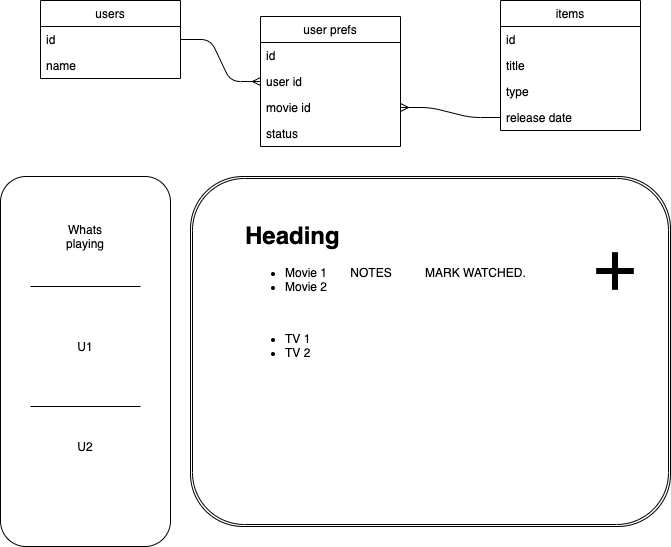

The diagram above was exported from draw.io. Its source (the exported page's mxGraphModel, read from the mxfile embedded in the PNG):
<mxGraphModel dx="946" dy="591" grid="1" gridSize="10" guides="1" tooltips="1" connect="1" arrows="1" fold="1" page="1" pageScale="1" pageWidth="850" pageHeight="1100" math="0" shadow="0">
  <root>
    <mxCell id="0" />
    <mxCell id="1" parent="0" />
    <mxCell id="ugx_St_-yGlwh2_NYy1b-4" value="" style="rounded=1;whiteSpace=wrap;html=1;" parent="1" vertex="1">
      <mxGeometry x="90" y="200" width="170" height="370" as="geometry" />
    </mxCell>
    <mxCell id="ugx_St_-yGlwh2_NYy1b-5" value="" style="endArrow=none;html=1;" parent="1" edge="1">
      <mxGeometry width="50" height="50" relative="1" as="geometry">
        <mxPoint x="120" y="310" as="sourcePoint" />
        <mxPoint x="230" y="310" as="targetPoint" />
      </mxGeometry>
    </mxCell>
    <mxCell id="ugx_St_-yGlwh2_NYy1b-7" value="" style="endArrow=none;html=1;" parent="1" edge="1">
      <mxGeometry width="50" height="50" relative="1" as="geometry">
        <mxPoint x="120" y="430" as="sourcePoint" />
        <mxPoint x="230" y="430" as="targetPoint" />
      </mxGeometry>
    </mxCell>
    <mxCell id="ugx_St_-yGlwh2_NYy1b-9" value="Whats playing" style="text;html=1;strokeColor=none;fillColor=none;align=center;verticalAlign=middle;whiteSpace=wrap;rounded=0;" parent="1" vertex="1">
      <mxGeometry x="155" y="250" width="40" height="20" as="geometry" />
    </mxCell>
    <mxCell id="ugx_St_-yGlwh2_NYy1b-10" value="U1" style="text;html=1;strokeColor=none;fillColor=none;align=center;verticalAlign=middle;whiteSpace=wrap;rounded=0;" parent="1" vertex="1">
      <mxGeometry x="155" y="360" width="40" height="20" as="geometry" />
    </mxCell>
    <mxCell id="ugx_St_-yGlwh2_NYy1b-11" value="U2" style="text;html=1;strokeColor=none;fillColor=none;align=center;verticalAlign=middle;whiteSpace=wrap;rounded=0;" parent="1" vertex="1">
      <mxGeometry x="155" y="460" width="40" height="20" as="geometry" />
    </mxCell>
    <mxCell id="ugx_St_-yGlwh2_NYy1b-12" value="" style="shape=ext;double=1;rounded=1;whiteSpace=wrap;html=1;" parent="1" vertex="1">
      <mxGeometry x="280" y="200" width="480" height="350" as="geometry" />
    </mxCell>
    <mxCell id="ugx_St_-yGlwh2_NYy1b-13" value="&lt;h1&gt;Heading&lt;/h1&gt;&lt;p&gt;&lt;/p&gt;&lt;ul&gt;&lt;li&gt;&lt;span&gt;Movie 1&amp;nbsp; &amp;nbsp; &amp;nbsp; &amp;nbsp;NOTES&amp;nbsp; &amp;nbsp; &amp;nbsp; &amp;nbsp; &amp;nbsp; MARK WATCHED.&amp;nbsp;&lt;/span&gt;&lt;/li&gt;&lt;li&gt;Movie 2&lt;/li&gt;&lt;/ul&gt;&lt;br&gt;&lt;ul&gt;&lt;li&gt;TV 1&lt;/li&gt;&lt;li&gt;TV 2&lt;/li&gt;&lt;/ul&gt;&lt;p&gt;&lt;/p&gt;" style="text;html=1;strokeColor=none;fillColor=none;spacing=5;spacingTop=-20;whiteSpace=wrap;overflow=hidden;rounded=0;" parent="1" vertex="1">
      <mxGeometry x="330" y="240" width="360" height="170" as="geometry" />
    </mxCell>
    <mxCell id="ugx_St_-yGlwh2_NYy1b-30" value="" style="shape=image;html=1;verticalAlign=top;verticalLabelPosition=bottom;labelBackgroundColor=#ffffff;imageAspect=0;aspect=fixed;image=https://cdn4.iconfinder.com/data/icons/ionicons/512/icon-plus-128.png" parent="1" vertex="1">
      <mxGeometry x="680" y="270" width="50" height="50" as="geometry" />
    </mxCell>
    <mxCell id="ugx_St_-yGlwh2_NYy1b-32" value="user prefs" style="swimlane;fontStyle=0;childLayout=stackLayout;horizontal=1;startSize=26;fillColor=none;horizontalStack=0;resizeParent=1;resizeParentMax=0;resizeLast=0;collapsible=1;marginBottom=0;" parent="1" vertex="1">
      <mxGeometry x="350" y="40" width="140" height="130" as="geometry">
        <mxRectangle x="600" y="40" width="90" height="26" as="alternateBounds" />
      </mxGeometry>
    </mxCell>
    <mxCell id="ugx_St_-yGlwh2_NYy1b-33" value="id " style="text;strokeColor=none;fillColor=none;align=left;verticalAlign=top;spacingLeft=4;spacingRight=4;overflow=hidden;rotatable=0;points=[[0,0.5],[1,0.5]];portConstraint=eastwest;" parent="ugx_St_-yGlwh2_NYy1b-32" vertex="1">
      <mxGeometry y="26" width="140" height="26" as="geometry" />
    </mxCell>
    <mxCell id="ugx_St_-yGlwh2_NYy1b-35" value="user id" style="text;strokeColor=none;fillColor=none;align=left;verticalAlign=top;spacingLeft=4;spacingRight=4;overflow=hidden;rotatable=0;points=[[0,0.5],[1,0.5]];portConstraint=eastwest;" parent="ugx_St_-yGlwh2_NYy1b-32" vertex="1">
      <mxGeometry y="52" width="140" height="26" as="geometry" />
    </mxCell>
    <mxCell id="ugx_St_-yGlwh2_NYy1b-38" value="movie id" style="text;strokeColor=none;fillColor=none;align=left;verticalAlign=top;spacingLeft=4;spacingRight=4;overflow=hidden;rotatable=0;points=[[0,0.5],[1,0.5]];portConstraint=eastwest;" parent="ugx_St_-yGlwh2_NYy1b-32" vertex="1">
      <mxGeometry y="78" width="140" height="26" as="geometry" />
    </mxCell>
    <mxCell id="ugx_St_-yGlwh2_NYy1b-39" value="status" style="text;strokeColor=none;fillColor=none;align=left;verticalAlign=top;spacingLeft=4;spacingRight=4;overflow=hidden;rotatable=0;points=[[0,0.5],[1,0.5]];portConstraint=eastwest;" parent="ugx_St_-yGlwh2_NYy1b-32" vertex="1">
      <mxGeometry y="104" width="140" height="26" as="geometry" />
    </mxCell>
    <mxCell id="ugx_St_-yGlwh2_NYy1b-19" value="users" style="swimlane;fontStyle=0;childLayout=stackLayout;horizontal=1;startSize=26;fillColor=none;horizontalStack=0;resizeParent=1;resizeParentMax=0;resizeLast=0;collapsible=1;marginBottom=0;" parent="1" vertex="1">
      <mxGeometry x="130" y="24" width="140" height="78" as="geometry" />
    </mxCell>
    <mxCell id="ugx_St_-yGlwh2_NYy1b-20" value="id" style="text;strokeColor=none;fillColor=none;align=left;verticalAlign=top;spacingLeft=4;spacingRight=4;overflow=hidden;rotatable=0;points=[[0,0.5],[1,0.5]];portConstraint=eastwest;" parent="ugx_St_-yGlwh2_NYy1b-19" vertex="1">
      <mxGeometry y="26" width="140" height="26" as="geometry" />
    </mxCell>
    <mxCell id="ugx_St_-yGlwh2_NYy1b-21" value="name" style="text;strokeColor=none;fillColor=none;align=left;verticalAlign=top;spacingLeft=4;spacingRight=4;overflow=hidden;rotatable=0;points=[[0,0.5],[1,0.5]];portConstraint=eastwest;" parent="ugx_St_-yGlwh2_NYy1b-19" vertex="1">
      <mxGeometry y="52" width="140" height="26" as="geometry" />
    </mxCell>
    <mxCell id="ugx_St_-yGlwh2_NYy1b-44" value="" style="edgeStyle=entityRelationEdgeStyle;fontSize=12;html=1;endArrow=ERmany;entryX=0;entryY=0.5;entryDx=0;entryDy=0;exitX=1;exitY=0.5;exitDx=0;exitDy=0;" parent="1" source="ugx_St_-yGlwh2_NYy1b-20" target="ugx_St_-yGlwh2_NYy1b-35" edge="1">
      <mxGeometry width="100" height="100" relative="1" as="geometry">
        <mxPoint x="240" y="170" as="sourcePoint" />
        <mxPoint x="340" y="70" as="targetPoint" />
      </mxGeometry>
    </mxCell>
    <mxCell id="ugx_St_-yGlwh2_NYy1b-48" value="" style="edgeStyle=entityRelationEdgeStyle;fontSize=12;html=1;endArrow=ERmany;" parent="1" source="ugx_St_-yGlwh2_NYy1b-36" target="ugx_St_-yGlwh2_NYy1b-38" edge="1">
      <mxGeometry width="100" height="100" relative="1" as="geometry">
        <mxPoint x="530" y="70" as="sourcePoint" />
        <mxPoint x="590" y="55" as="targetPoint" />
      </mxGeometry>
    </mxCell>
    <mxCell id="ugx_St_-yGlwh2_NYy1b-14" value="items" style="swimlane;fontStyle=0;childLayout=stackLayout;horizontal=1;startSize=26;fillColor=none;horizontalStack=0;resizeParent=1;resizeParentMax=0;resizeLast=0;collapsible=1;marginBottom=0;" parent="1" vertex="1">
      <mxGeometry x="590" y="24" width="140" height="130" as="geometry" />
    </mxCell>
    <mxCell id="ugx_St_-yGlwh2_NYy1b-15" value="id" style="text;strokeColor=none;fillColor=none;align=left;verticalAlign=top;spacingLeft=4;spacingRight=4;overflow=hidden;rotatable=0;points=[[0,0.5],[1,0.5]];portConstraint=eastwest;" parent="ugx_St_-yGlwh2_NYy1b-14" vertex="1">
      <mxGeometry y="26" width="140" height="26" as="geometry" />
    </mxCell>
    <mxCell id="ugx_St_-yGlwh2_NYy1b-16" value="title" style="text;strokeColor=none;fillColor=none;align=left;verticalAlign=top;spacingLeft=4;spacingRight=4;overflow=hidden;rotatable=0;points=[[0,0.5],[1,0.5]];portConstraint=eastwest;" parent="ugx_St_-yGlwh2_NYy1b-14" vertex="1">
      <mxGeometry y="52" width="140" height="26" as="geometry" />
    </mxCell>
    <mxCell id="ugx_St_-yGlwh2_NYy1b-17" value="type" style="text;strokeColor=none;fillColor=none;align=left;verticalAlign=top;spacingLeft=4;spacingRight=4;overflow=hidden;rotatable=0;points=[[0,0.5],[1,0.5]];portConstraint=eastwest;" parent="ugx_St_-yGlwh2_NYy1b-14" vertex="1">
      <mxGeometry y="78" width="140" height="26" as="geometry" />
    </mxCell>
    <mxCell id="ugx_St_-yGlwh2_NYy1b-36" value="release date&#10;" style="text;strokeColor=none;fillColor=none;align=left;verticalAlign=top;spacingLeft=4;spacingRight=4;overflow=hidden;rotatable=0;points=[[0,0.5],[1,0.5]];portConstraint=eastwest;" parent="ugx_St_-yGlwh2_NYy1b-14" vertex="1">
      <mxGeometry y="104" width="140" height="26" as="geometry" />
    </mxCell>
  </root>
</mxGraphModel>